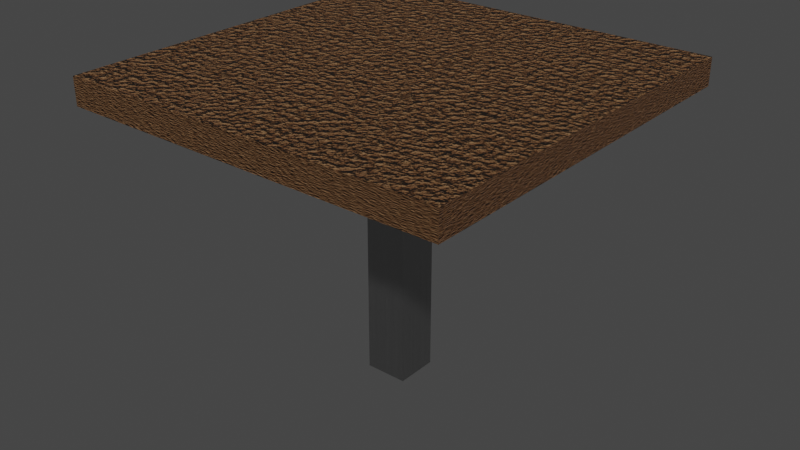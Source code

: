 # Source: meja_kaki_1_mk_1.blend  (saved by Blender 3.6.13; exported with 4.5.12 LTS)
import bpy
from mathutils import Matrix  # noqa: F401  (used for matrix-valued properties, if any)

bpy.ops.wm.read_factory_settings(use_empty=True)
scene = bpy.context.scene
scene.name = 'Scene'

# ---- collections
col_collection = bpy.data.collections.new('Collection'); scene.collection.children.link(col_collection)

# ---- materials (node trees are filled in below, after node groups)
mat_material_001 = bpy.data.materials.new('Material.001')
mat_material_001.use_transparent_shadow = False
mat_material_besi_silinder = bpy.data.materials.new('material besi silinder')
mat_material_besi_silinder.use_transparent_shadow = False

# ---- material node trees
mat_material_001.use_nodes = True; mat_material_001.node_tree.nodes.clear()
_N = mat_material_001.node_tree.nodes; _L = mat_material_001.node_tree.links
n0 = _N.new('ShaderNodeOutputMaterial'); n0.name = 'Material Output'; n0.location = (300, 300)
n1 = _N.new('ShaderNodeBsdfPrincipled'); n1.name = 'Principled BSDF'; n1.location = (-237, 151)
n1.distribution = 'GGX'
n1.subsurface_method = 'RANDOM_WALK_SKIN'
n1.inputs[2].default_value = 0.45
n1.inputs[3].default_value = 1.45
n1.inputs[27].default_value = (0.0, 0.0, 0.0, 1.0)
n1.inputs[28].default_value = 1.0
n2 = _N.new('ShaderNodeTexCoord'); n2.name = 'Texture Coordinate'; n2.location = (-1550, 193)
n3 = _N.new('ShaderNodeMapping'); n3.name = 'Mapping'; n3.location = (-1189, 216)
n3.inputs[3].default_value = (2.0, 2.0, 2.0)
n4 = _N.new('ShaderNodeTexNoise'); n4.name = 'Noise Texture'; n4.location = (-989, 200)
n4.inputs[2].default_value = 15.0
n4.inputs[3].default_value = 4.0
n5 = _N.new('ShaderNodeValToRGB'); n5.name = 'Color Ramp'; n5.location = (-627, 343)
while len(n5.color_ramp.elements) > 1: n5.color_ramp.elements.remove(n5.color_ramp.elements[-1])
n5.color_ramp.elements[0].position = 0.0; n5.color_ramp.elements[0].color = (0.1022, 0.04817, 0.02416, 1.0)
_e = n5.color_ramp.elements.new(0.45); _e.color = (0.1981, 0.08866, 0.03434, 1.0)
_e = n5.color_ramp.elements.new(1.0); _e.color = (0.552, 0.3231, 0.15, 1.0)
n6 = _N.new('ShaderNodeBump'); n6.name = 'Bump'; n6.location = (-708, -49)
n6.inputs[1].default_value = 1.0
n6.inputs[2].default_value = 1.0
_L.new(n1.outputs[0], n0.inputs[0])
_L.new(n2.outputs[3], n3.inputs[0])
_L.new(n3.outputs[0], n4.inputs[0])
_L.new(n4.outputs[0], n5.inputs[0])
_L.new(n5.outputs[0], n1.inputs[0])
_L.new(n4.outputs[0], n6.inputs[3])
_L.new(n6.outputs[0], n1.inputs[5])
n0.is_active_output = True
mat_material_besi_silinder.use_nodes = True; mat_material_besi_silinder.node_tree.nodes.clear()
_N = mat_material_besi_silinder.node_tree.nodes; _L = mat_material_besi_silinder.node_tree.links
n0 = _N.new('ShaderNodeOutputMaterial'); n0.name = 'Material Output'; n0.location = (300, 300)
n1 = _N.new('ShaderNodeTexCoord'); n1.name = 'Texture Coordinate'; n1.location = (-1062, 323)
n2 = _N.new('ShaderNodeBump'); n2.name = 'Bump'; n2.location = (-380, 407)
n2.inputs[0].default_value = 0.3167
n2.inputs[1].default_value = 1.3
n2.inputs[2].default_value = 1.0
n3 = _N.new('ShaderNodeBsdfPrincipled'); n3.name = 'Principled BSDF'; n3.location = (-125, 422)
n3.distribution = 'GGX'
n3.subsurface_method = 'RANDOM_WALK_SKIN'
n3.inputs[0].default_value = (0.4342, 0.4342, 0.4342, 1.0)
n3.inputs[1].default_value = 1.0
n3.inputs[2].default_value = 0.3545
n3.inputs[3].default_value = 1.45
n3.inputs[27].default_value = (0.0, 0.0, 0.0, 1.0)
n3.inputs[28].default_value = 1.0
n4 = _N.new('ShaderNodeTexNoise'); n4.name = 'Musgrave Texture'; n4.location = (-439, -329)
n4.width = 150
n4.normalize = False
n4.inputs[3].default_value = 1.0
n4.inputs[4].default_value = 0.25
n5 = _N.new('ShaderNodeMapping'); n5.name = 'Mapping'; n5.location = (-854, 368)
n6 = _N.new('ShaderNodeTexNoise'); n6.name = 'Noise Texture'; n6.location = (-598, 326)
n6.noise_dimensions = '2D'
n6.inputs[2].default_value = 150.0
n6.inputs[3].default_value = 3.0
n6.inputs[4].default_value = 0.4
_L.new(n3.outputs[0], n0.inputs[0])
_L.new(n1.outputs[3], n5.inputs[0])
_L.new(n5.outputs[0], n6.inputs[0])
_L.new(n6.outputs[0], n2.inputs[3])
_L.new(n2.outputs[0], n3.inputs[5])
n0.is_active_output = True

# ---- world
world_world = bpy.data.worlds.new('World'); scene.world = world_world
world_world.use_nodes = True; world_world.node_tree.nodes.clear()
_N = world_world.node_tree.nodes; _L = world_world.node_tree.links
n0 = _N.new('ShaderNodeOutputWorld'); n0.name = 'World Output'; n0.location = (300, 300)
n1 = _N.new('ShaderNodeBackground'); n1.name = 'Background'; n1.location = (10, 300)
n1.inputs[0].default_value = (0.05088, 0.05088, 0.05088, 1.0)
_L.new(n1.outputs[0], n0.inputs[0])
n0.is_active_output = True
world_world.color = (0.05088, 0.05088, 0.05088)
world_world.use_sun_shadow = False
world_world.sun_shadow_jitter_overblur = 0.0

# ---- meshes
me_cube_042 = bpy.data.meshes.new('Cube.042')
me_cube_042.from_pydata([(-1.0, -1.0, -1.0), (-1.0, -1.0, 1.0), (-1.0, 1.0, -1.0), (-1.0, 1.0, 1.0), (1.0, -1.0, -1.0), (1.0, -1.0, 1.0), (1.0, 1.0, -1.0), (1.0, 1.0, 1.0)], [], [(0, 1, 3, 2), (2, 3, 7, 6), (6, 7, 5, 4), (4, 5, 1, 0), (2, 6, 4, 0), (7, 3, 1, 5)])
_uv = me_cube_042.uv_layers.new(name='UVMap')
_uv.uv.foreach_set('vector', [0.375, 0.0, 0.625, 0.0, 0.625, 0.25, 0.375, 0.25, 0.375, 0.25, 0.625, 0.25, 0.625, 0.5, 0.375, 0.5, 0.375, 0.5, 0.625, 0.5, 0.625, 0.75, 0.375, 0.75, 0.375, 0.75, 0.625, 0.75, 0.625, 1.0, 0.375, 1.0, 0.125, 0.5, 0.375, 0.5, 0.375, 0.75, 0.125, 0.75, 0.625, 0.5, 0.875, 0.5, 0.875, 0.75, 0.625, 0.75])
me_cube_042.materials.append(mat_material_001)
me_cube_042.update()
me_cube_030 = bpy.data.meshes.new('Cube.030')
me_cube_030.from_pydata([(-1.0, -1.0, -1.0), (-1.0, -1.0, 1.0), (-1.0, 1.0, -1.0), (-1.0, 1.0, 1.0), (1.0, -1.0, -1.0), (1.0, -1.0, 1.0), (1.0, 1.0, -1.0), (1.0, 1.0, 1.0)], [], [(0, 1, 3, 2), (2, 3, 7, 6), (6, 7, 5, 4), (4, 5, 1, 0), (2, 6, 4, 0), (7, 3, 1, 5)])
_uv = me_cube_030.uv_layers.new(name='UVMap')
_uv.uv.foreach_set('vector', [0.375, 0.0, 0.625, 0.0, 0.625, 0.25, 0.375, 0.25, 0.375, 0.25, 0.625, 0.25, 0.625, 0.5, 0.375, 0.5, 0.375, 0.5, 0.625, 0.5, 0.625, 0.75, 0.375, 0.75, 0.375, 0.75, 0.625, 0.75, 0.625, 1.0, 0.375, 1.0, 0.125, 0.5, 0.375, 0.5, 0.375, 0.75, 0.125, 0.75, 0.625, 0.5, 0.875, 0.5, 0.875, 0.75, 0.625, 0.75])
me_cube_030.materials.append(mat_material_besi_silinder)
me_cube_030.update()

# ---- objects
ob_cube_044 = bpy.data.objects.new('Cube.044', me_cube_042)
ob_cube_043 = bpy.data.objects.new('Cube.043', me_cube_030)

# ---- transforms, parenting, visibility, modifiers, constraints
ob_cube_044.location = (0.0, 0.0, 1.744)
ob_cube_044.scale = (1.0, 1.0, 0.07004)
ob_cube_043.location = (0.0, 0.0, 1.0)
ob_cube_043.scale = (0.1086, 0.1086, -0.7601)

# ---- collection membership
col_collection.objects.link(ob_cube_044)
col_collection.objects.link(ob_cube_043)

# ---- scene / render settings (as saved in the file)
scene.frame_start = 1; scene.frame_end = 250; scene.frame_set(1)
scene.render.engine = 'BLENDER_EEVEE_NEXT'
scene.cycles.sampling_pattern = 'TABULATED_SOBOL'
scene.view_settings.view_transform = 'Filmic'
bpy.context.view_layer.update()

# ---- added for rendering (the .blend has no active camera and no usable light): camera, sun
cam_auto = bpy.data.cameras.new('AutoCamera')
cam_auto.lens = 50.0
cam_auto.sensor_width = 36.0
cam_auto.clip_end = 1000.0
ob_auto_camera = bpy.data.objects.new('AutoCamera', cam_auto)
scene.collection.objects.link(ob_auto_camera)
ob_auto_camera.location = (2.99489, -3.59387, 3.42289)
ob_auto_camera.rotation_euler = (1.09748, -7.21219e-08, 0.694738)
scene.camera = ob_auto_camera
light_auto_sun = bpy.data.lights.new('AutoSun', 'SUN')
light_auto_sun.energy = 3.0
light_auto_sun.angle = 0.0523599
ob_auto_sun = bpy.data.objects.new('AutoSun', light_auto_sun)
scene.collection.objects.link(ob_auto_sun)
ob_auto_sun.rotation_euler = (0.872665, 0.174533, 0.523599)
bpy.context.view_layer.update()
